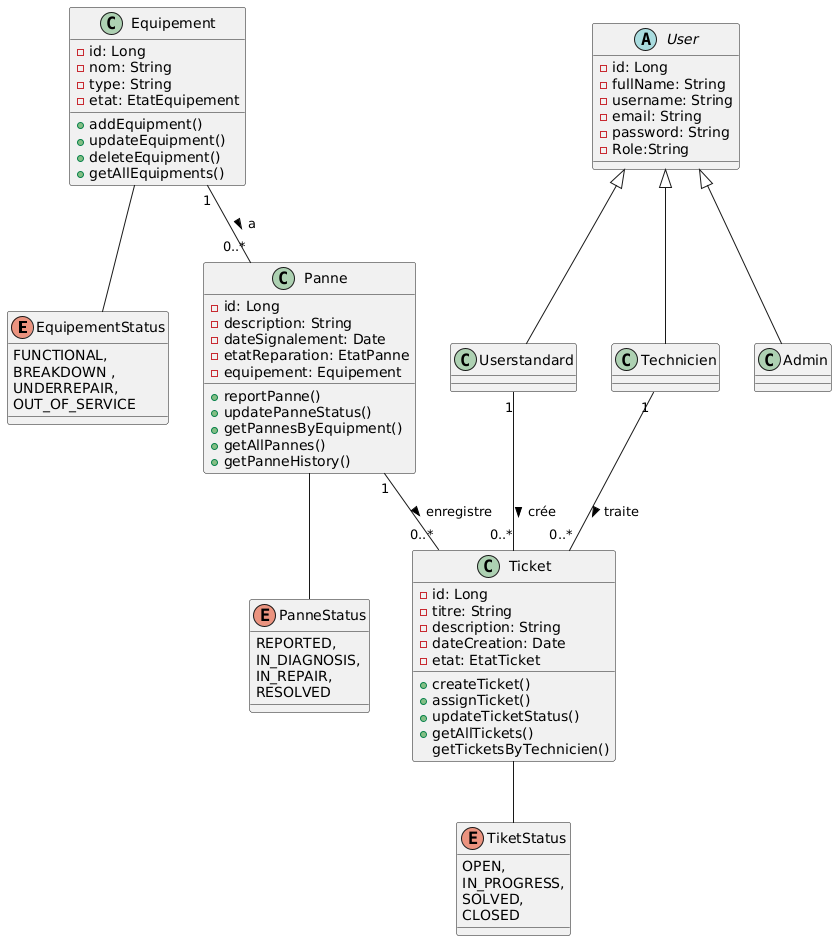

The diagram above was rendered by PlantUML. Its source (embedded in the PNG):
@startuml
enum EquipementStatus {
  FUNCTIONAL,
    BREAKDOWN ,
    UNDERREPAIR,
    OUT_OF_SERVICE
}

enum TiketStatus {
  OPEN,
    IN_PROGRESS,
    SOLVED,
    CLOSED
}

enum PanneStatus {
 REPORTED,
    IN_DIAGNOSIS,
    IN_REPAIR,
    RESOLVED
}

abstract class User {
  -id: Long
  -fullName: String
  -username: String
  -email: String
  -password: String
  -Role:String
}

class Userstandard{
 
}

class Technicien {
 
}

class Admin {
 
}

class Equipement {
  -id: Long
  -nom: String
  -type: String
  -etat: EtatEquipement
  +addEquipment()
  +updateEquipment()
  +deleteEquipment()
  +getAllEquipments()
}

class Panne {
  -id: Long
  -description: String
  -dateSignalement: Date
  -etatReparation: EtatPanne
  -equipement: Equipement
  +reportPanne()
  +updatePanneStatus()
  +getPannesByEquipment()
  +getAllPannes()
  +getPanneHistory()
}

class Ticket {
  -id: Long
  -titre: String
  -description: String
  -dateCreation: Date
  -etat: EtatTicket
  +createTicket()
  +assignTicket()
  +updateTicketStatus()
  +getAllTickets()
   getTicketsByTechnicien()
}

User <|-- Technicien
User  <|-- Admin
User  <|-- Userstandard

Equipement "1" -- "0..*" Panne : a >
Userstandard"1" -- "0..*" Ticket : crée >

Panne "1" -- "0..*" Ticket : enregistre >
Technicien "1" -- "0..*" Ticket : traite >


Equipement -- EquipementStatus
Ticket -- TiketStatus
Panne -- PanneStatus
@enduml